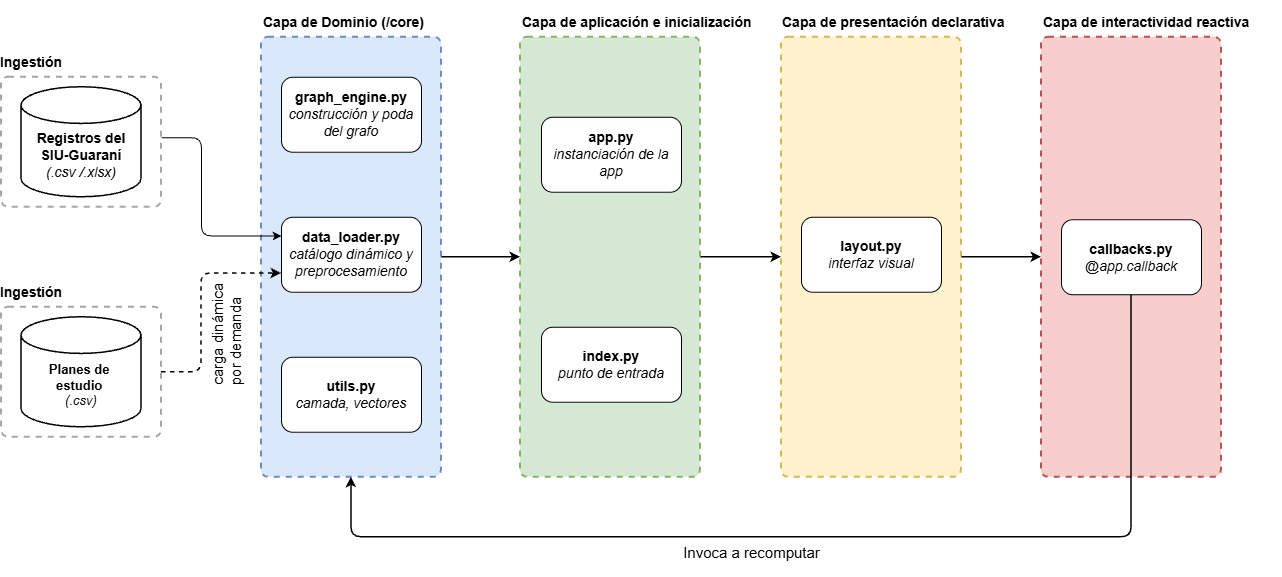

The diagram above was exported from draw.io. Its source (the exported page's mxGraphModel, read from the mxfile embedded in the PNG):
<mxGraphModel dx="1784" dy="924" grid="1" gridSize="10" guides="1" tooltips="1" connect="1" arrows="1" fold="1" page="1" pageScale="1" pageWidth="120" pageHeight="700" math="0" shadow="0">
  <root>
    <mxCell id="0" />
    <mxCell id="1" parent="0" />
    <mxCell id="qLpQexxDkHeppTOt8XfY-2" parent="1" style="rounded=1;whiteSpace=wrap;html=1;absoluteArcSize=1;arcSize=14;strokeWidth=2;dashed=1;fillColor=none;fontColor=#000000;strokeColor=#A6A6A6;" value="" vertex="1">
      <mxGeometry height="130" width="160" x="-100" y="390" as="geometry" />
    </mxCell>
    <mxCell id="qLpQexxDkHeppTOt8XfY-31" edge="1" parent="1" source="qLpQexxDkHeppTOt8XfY-5" style="edgeStyle=orthogonalEdgeStyle;rounded=1;orthogonalLoop=1;jettySize=auto;html=1;entryX=0;entryY=0.5;entryDx=0;entryDy=0;strokeWidth=1.5;curved=0;" target="qLpQexxDkHeppTOt8XfY-10">
      <mxGeometry relative="1" as="geometry" />
    </mxCell>
    <mxCell id="qLpQexxDkHeppTOt8XfY-5" parent="1" style="rounded=1;whiteSpace=wrap;html=1;absoluteArcSize=1;arcSize=14;strokeWidth=2;dashed=1;fillColor=#dae8fc;strokeColor=#6c8ebf;" value="" vertex="1">
      <mxGeometry height="440" width="180" x="160" y="120" as="geometry" />
    </mxCell>
    <mxCell id="rZgFq4bvERprVrEA3bGl-1" edge="1" parent="1" source="qLpQexxDkHeppTOt8XfY-2" style="edgeStyle=orthogonalEdgeStyle;rounded=1;orthogonalLoop=1;jettySize=auto;html=1;entryX=0;entryY=0.75;entryDx=0;entryDy=0;strokeWidth=1.5;curved=0;exitX=1;exitY=0.5;exitDx=0;exitDy=0;dashed=1;" target="qLpQexxDkHeppTOt8XfY-7">
      <mxGeometry relative="1" as="geometry">
        <Array as="points">
          <mxPoint x="100" y="455" />
          <mxPoint x="100" y="356.3" />
        </Array>
      </mxGeometry>
    </mxCell>
    <mxCell id="nKD4Zm9Qrxqx2hChjoMW-2" parent="1" style="strokeWidth=1.5;html=1;shape=mxgraph.flowchart.database;whiteSpace=wrap;rounded=1;labelPosition=center;verticalLabelPosition=middle;align=center;verticalAlign=middle;spacingTop=26;autosizeText=1;fontSize=8;" value="&lt;div&gt;&lt;div&gt;&lt;font style=&quot;font-size: 13px;&quot;&gt;&lt;b&gt;Planes de&amp;nbsp;&lt;/b&gt;&lt;/font&gt;&lt;/div&gt;&lt;div&gt;&lt;font style=&quot;font-size: 13px;&quot;&gt;&lt;b&gt;estudio&amp;nbsp;&lt;/b&gt;&lt;/font&gt;&lt;/div&gt;&lt;div&gt;&lt;font style=&quot;font-size: 13px;&quot;&gt;&lt;i&gt;(.csv)&lt;/i&gt;&lt;/font&gt;&lt;/div&gt;&lt;/div&gt;" vertex="1">
      <mxGeometry height="110" width="120" x="-80" y="400" as="geometry" />
    </mxCell>
    <mxCell id="qLpQexxDkHeppTOt8XfY-3" parent="1" style="text;html=1;whiteSpace=wrap;strokeColor=none;fillColor=none;align=center;verticalAlign=middle;rounded=0;fontSize=14;" value="&lt;p&gt;&lt;b&gt;Ingestión&lt;/b&gt;&lt;/p&gt;" vertex="1">
      <mxGeometry height="30" width="60" x="-100" y="360" as="geometry" />
    </mxCell>
    <mxCell id="qLpQexxDkHeppTOt8XfY-6" parent="1" style="text;html=1;whiteSpace=wrap;strokeColor=none;fillColor=none;align=left;verticalAlign=middle;rounded=0;fontSize=14;" value="&lt;p&gt;&lt;b&gt;Capa de Dominio (/core)&lt;/b&gt;&lt;/p&gt;" vertex="1">
      <mxGeometry height="30" width="170" x="160" y="90" as="geometry" />
    </mxCell>
    <mxCell id="qLpQexxDkHeppTOt8XfY-7" parent="1" style="rounded=1;whiteSpace=wrap;html=1;fontSize=14;" value="&lt;b&gt;data_loader.py&lt;/b&gt;&lt;div&gt;&lt;i&gt;catálogo dinámico y preprocesamiento&lt;/i&gt;&lt;/div&gt;" vertex="1">
      <mxGeometry height="75" width="140" x="180" y="300" as="geometry" />
    </mxCell>
    <mxCell id="qLpQexxDkHeppTOt8XfY-8" parent="1" style="rounded=1;whiteSpace=wrap;html=1;fontSize=14;" value="&lt;b&gt;graph_engine.py&lt;/b&gt;&lt;div&gt;&lt;i&gt;construcción y poda del grafo&lt;/i&gt;&lt;/div&gt;" vertex="1">
      <mxGeometry height="75" width="140" x="180" y="160" as="geometry" />
    </mxCell>
    <mxCell id="qLpQexxDkHeppTOt8XfY-9" parent="1" style="rounded=1;whiteSpace=wrap;html=1;fontSize=14;" value="&lt;b&gt;utils.py&lt;/b&gt;&lt;div&gt;&lt;i&gt;camada, vectores&lt;/i&gt;&lt;/div&gt;" vertex="1">
      <mxGeometry height="75" width="140" x="180" y="440" as="geometry" />
    </mxCell>
    <mxCell id="qLpQexxDkHeppTOt8XfY-32" edge="1" parent="1" source="qLpQexxDkHeppTOt8XfY-10" style="edgeStyle=orthogonalEdgeStyle;rounded=1;orthogonalLoop=1;jettySize=auto;html=1;entryX=0;entryY=0.5;entryDx=0;entryDy=0;strokeWidth=1.5;curved=0;" target="qLpQexxDkHeppTOt8XfY-15">
      <mxGeometry relative="1" as="geometry" />
    </mxCell>
    <mxCell id="qLpQexxDkHeppTOt8XfY-10" parent="1" style="rounded=1;whiteSpace=wrap;html=1;absoluteArcSize=1;arcSize=14;strokeWidth=2;dashed=1;fillColor=#d5e8d4;strokeColor=#82b366;" value="" vertex="1">
      <mxGeometry height="440" width="180" x="419" y="120" as="geometry" />
    </mxCell>
    <mxCell id="qLpQexxDkHeppTOt8XfY-11" parent="1" style="text;html=1;whiteSpace=wrap;strokeColor=none;fillColor=none;align=left;verticalAlign=middle;rounded=0;fontSize=14;" value="&lt;p&gt;&lt;b&gt;Capa de aplicación e inicialización&lt;/b&gt;&lt;/p&gt;" vertex="1">
      <mxGeometry height="30" width="240" x="419" y="90" as="geometry" />
    </mxCell>
    <mxCell id="qLpQexxDkHeppTOt8XfY-12" parent="1" style="rounded=1;whiteSpace=wrap;html=1;fontSize=14;" value="&lt;b&gt;app.py&lt;/b&gt;&lt;div&gt;&lt;i&gt;instanciación de la app&lt;/i&gt;&lt;/div&gt;" vertex="1">
      <mxGeometry height="75" width="140" x="440" y="200" as="geometry" />
    </mxCell>
    <mxCell id="qLpQexxDkHeppTOt8XfY-13" parent="1" style="rounded=1;whiteSpace=wrap;html=1;fontSize=14;" value="&lt;b&gt;index.py&lt;/b&gt;&lt;div&gt;&lt;i&gt;punto de entrada&lt;/i&gt;&lt;/div&gt;" vertex="1">
      <mxGeometry height="75" width="140" x="440" y="410" as="geometry" />
    </mxCell>
    <mxCell id="qLpQexxDkHeppTOt8XfY-33" edge="1" parent="1" source="qLpQexxDkHeppTOt8XfY-15" style="edgeStyle=orthogonalEdgeStyle;rounded=1;orthogonalLoop=1;jettySize=auto;html=1;strokeWidth=1.5;curved=0;" target="qLpQexxDkHeppTOt8XfY-19">
      <mxGeometry relative="1" as="geometry" />
    </mxCell>
    <mxCell id="qLpQexxDkHeppTOt8XfY-15" parent="1" style="rounded=1;whiteSpace=wrap;html=1;absoluteArcSize=1;arcSize=14;strokeWidth=2;dashed=1;fillColor=#fff2cc;strokeColor=#d6b656;" value="" vertex="1">
      <mxGeometry height="440" width="180" x="680" y="120" as="geometry" />
    </mxCell>
    <mxCell id="qLpQexxDkHeppTOt8XfY-16" parent="1" style="text;html=1;whiteSpace=wrap;strokeColor=none;fillColor=none;align=left;verticalAlign=middle;rounded=0;fontSize=14;" value="&lt;p&gt;&lt;b&gt;Capa de presentación declarativa&lt;/b&gt;&lt;/p&gt;" vertex="1">
      <mxGeometry height="30" width="240" x="679" y="90" as="geometry" />
    </mxCell>
    <mxCell id="qLpQexxDkHeppTOt8XfY-17" parent="1" style="rounded=1;whiteSpace=wrap;html=1;fontSize=14;" value="&lt;b&gt;layout.py&lt;/b&gt;&lt;div&gt;&lt;i&gt;interfaz visual&lt;/i&gt;&lt;/div&gt;" vertex="1">
      <mxGeometry height="75" width="140" x="700" y="300" as="geometry" />
    </mxCell>
    <mxCell id="qLpQexxDkHeppTOt8XfY-19" parent="1" style="rounded=1;whiteSpace=wrap;html=1;absoluteArcSize=1;arcSize=14;strokeWidth=2;dashed=1;fillColor=#f8cecc;strokeColor=#b85450;" value="" vertex="1">
      <mxGeometry height="440" width="180" x="940" y="120" as="geometry" />
    </mxCell>
    <mxCell id="qLpQexxDkHeppTOt8XfY-30" edge="1" parent="1" source="qLpQexxDkHeppTOt8XfY-21" style="edgeStyle=orthogonalEdgeStyle;rounded=1;orthogonalLoop=1;jettySize=auto;html=1;entryX=0.5;entryY=1;entryDx=0;entryDy=0;curved=0;exitX=0.5;exitY=1;exitDx=0;exitDy=0;strokeWidth=1.5;" target="qLpQexxDkHeppTOt8XfY-5">
      <mxGeometry relative="1" as="geometry">
        <Array as="points">
          <mxPoint x="1030" y="620" />
          <mxPoint x="250" y="620" />
        </Array>
      </mxGeometry>
    </mxCell>
    <mxCell id="qLpQexxDkHeppTOt8XfY-20" parent="1" style="text;html=1;whiteSpace=wrap;strokeColor=none;fillColor=none;align=left;verticalAlign=middle;rounded=0;fontSize=14;" value="&lt;p&gt;&lt;b&gt;Capa de interactividad reactiva&lt;/b&gt;&lt;/p&gt;" vertex="1">
      <mxGeometry height="30" width="240" x="940" y="90" as="geometry" />
    </mxCell>
    <mxCell id="qLpQexxDkHeppTOt8XfY-21" parent="1" style="rounded=1;whiteSpace=wrap;html=1;fontSize=14;" value="&lt;b&gt;callbacks.py&lt;/b&gt;&lt;div&gt;&lt;i&gt;@app.callback&lt;/i&gt;&lt;/div&gt;" vertex="1">
      <mxGeometry height="75" width="140" x="960" y="302.5" as="geometry" />
    </mxCell>
    <mxCell id="qLpQexxDkHeppTOt8XfY-23" parent="1" style="text;html=1;whiteSpace=wrap;strokeColor=none;fillColor=none;align=center;verticalAlign=middle;rounded=0;rotation=0;fontStyle=0;fontSize=15;" value="&lt;p&gt;&lt;span&gt;Invoca a recomputar&lt;/span&gt;&lt;/p&gt;" vertex="1">
      <mxGeometry height="30" width="161.25" x="570" y="620" as="geometry" />
    </mxCell>
    <mxCell id="SPfPSpuQL9mlHqXX8mmq-15" edge="1" parent="1" source="SPfPSpuQL9mlHqXX8mmq-1" style="edgeStyle=orthogonalEdgeStyle;rounded=1;orthogonalLoop=1;jettySize=auto;html=1;exitX=1.002;exitY=0.465;exitDx=0;exitDy=0;entryX=0;entryY=0.25;entryDx=0;entryDy=0;curved=0;exitPerimeter=0;" target="qLpQexxDkHeppTOt8XfY-7">
      <mxGeometry relative="1" as="geometry">
        <Array as="points">
          <mxPoint x="100" y="220.51" />
          <mxPoint x="100" y="318.79" />
        </Array>
      </mxGeometry>
    </mxCell>
    <mxCell id="SPfPSpuQL9mlHqXX8mmq-1" parent="1" style="rounded=1;whiteSpace=wrap;html=1;absoluteArcSize=1;arcSize=14;strokeWidth=2;dashed=1;fillColor=none;fontColor=#000000;strokeColor=#A6A6A6;" value="" vertex="1">
      <mxGeometry height="130" width="160" x="-100" y="160" as="geometry" />
    </mxCell>
    <mxCell id="SPfPSpuQL9mlHqXX8mmq-2" parent="1" style="strokeWidth=1.5;html=1;shape=mxgraph.flowchart.database;whiteSpace=wrap;rounded=1;labelPosition=center;verticalLabelPosition=middle;align=center;verticalAlign=middle;spacingTop=26;autosizeText=1;fontSize=14;" value="&lt;b&gt;&lt;font&gt;Registros del &lt;br&gt;SIU-Guaraní&lt;/font&gt;&lt;/b&gt;&lt;div&gt;&lt;font&gt;&lt;i&gt;(.csv /.xlsx)&lt;/i&gt;&lt;/font&gt;&lt;/div&gt;" vertex="1">
      <mxGeometry height="110" width="120" x="-80" y="170" as="geometry" />
    </mxCell>
    <mxCell id="SPfPSpuQL9mlHqXX8mmq-3" parent="1" style="text;html=1;whiteSpace=wrap;strokeColor=none;fillColor=none;align=center;verticalAlign=middle;rounded=0;fontSize=14;" value="&lt;p&gt;&lt;b&gt;Ingestión&lt;/b&gt;&lt;/p&gt;" vertex="1">
      <mxGeometry height="30" width="60" x="-100" y="130" as="geometry" />
    </mxCell>
    <mxCell id="SPfPSpuQL9mlHqXX8mmq-18" parent="1" style="text;html=1;whiteSpace=wrap;strokeColor=none;fillColor=none;align=left;verticalAlign=middle;rounded=0;rotation=-90;" value="&lt;div style=&quot;&quot;&gt;&lt;span style=&quot;background-color: transparent; color: light-dark(rgb(0, 0, 0), rgb(255, 255, 255));&quot;&gt;&lt;font style=&quot;font-size: 15px;&quot;&gt;carga dinámica por demanda&lt;/font&gt;&lt;/span&gt;&lt;/div&gt;" vertex="1">
      <mxGeometry height="30" width="120" x="65" y="395" as="geometry" />
    </mxCell>
  </root>
</mxGraphModel>